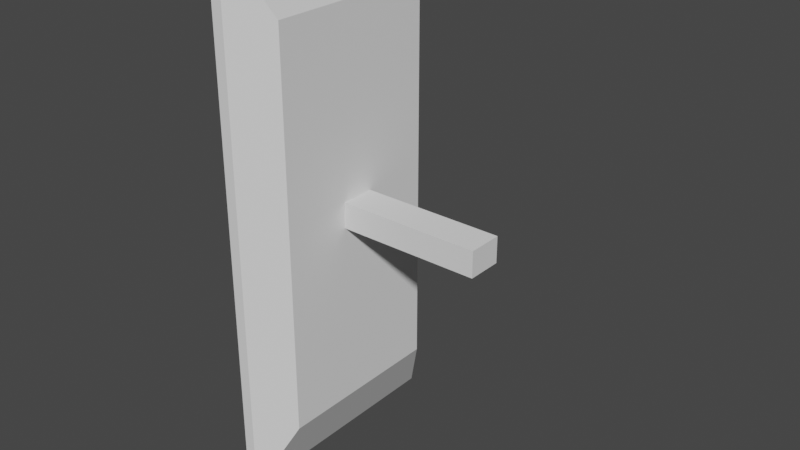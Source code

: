 # Source: Light_Switch.blend  (saved by Blender 3.0.42; exported with 4.5.12 LTS)
import bpy
from mathutils import Matrix  # noqa: F401  (used for matrix-valued properties, if any)

bpy.ops.wm.read_factory_settings(use_empty=True)
scene = bpy.context.scene
scene.name = 'Scene'

# ---- collections
col_collection = bpy.data.collections.new('Collection'); scene.collection.children.link(col_collection)

# ---- world
world_world = bpy.data.worlds.new('World'); scene.world = world_world
world_world.use_nodes = True; world_world.node_tree.nodes.clear()
_N = world_world.node_tree.nodes; _L = world_world.node_tree.links
n0 = _N.new('ShaderNodeOutputWorld'); n0.name = 'World Output'; n0.location = (300, 300)
n1 = _N.new('ShaderNodeBackground'); n1.name = 'Background'; n1.location = (10, 300)
n1.inputs[0].default_value = (0.05088, 0.05088, 0.05088, 1.0)
_L.new(n1.outputs[0], n0.inputs[0])
n0.is_active_output = True
world_world.color = (0.05088, 0.05088, 0.05088)
world_world.use_sun_shadow = False
world_world.sun_shadow_jitter_overblur = 0.0

# ---- meshes
me_cube_001 = bpy.data.meshes.new('Cube.001')
me_cube_001.from_pydata([(-1.0, -1.0, -1.0), (-1.0, -1.0, 1.0), (-1.0, 1.0, -1.0), (-1.0, 1.0, 1.0), (1.681, -0.7463, -0.7463), (-0.2924, -1.0, -1.0), (-0.2924, -1.0, 1.0), (1.681, -0.7463, 0.7463), (1.681, 0.7463, -0.7463), (-0.2924, 1.0, -1.0), (1.681, 0.7463, 0.7463), (-0.2924, 1.0, 1.0)], [], [(0, 1, 3, 2), (5, 6, 1, 0), (11, 3, 1, 6), (8, 10, 7, 4), (2, 3, 11, 9), (10, 8, 9, 11), (5, 9, 8, 4), (11, 6, 7, 10), (6, 5, 4, 7), (2, 9, 5, 0)])
_uv = me_cube_001.uv_layers.new(name='UVMap')
_uv.uv.foreach_set('vector', [0.375, 0.0, 0.625, 0.0, 0.625, 0.25, 0.375, 0.25, 0.375, 0.7817, 0.625, 0.7817, 0.625, 1.0, 0.375, 1.0, 0.6567, 0.5, 0.875, 0.5, 0.875, 0.75, 0.6567, 0.75, 0.4067, 0.5317, 0.5933, 0.5317, 0.5933, 0.7183, 0.4067, 0.7183, 0.375, 0.25, 0.625, 0.25, 0.625, 0.4683, 0.375, 0.4683, 0.5933, 0.5317, 0.4067, 0.5317, 0.375, 0.4683, 0.625, 0.4683, 0.3433, 0.75, 0.3433, 0.5, 0.4067, 0.5317, 0.4067, 0.7183, 0.6567, 0.5, 0.6567, 0.75, 0.5933, 0.7183, 0.5933, 0.5317, 0.625, 0.7817, 0.375, 0.7817, 0.4067, 0.7183, 0.5933, 0.7183, 0.125, 0.5, 0.3433, 0.5, 0.3433, 0.75, 0.125, 0.75])
me_cube_001.use_remesh_fix_poles = True
me_cube_001.use_remesh_preserve_attributes = False
me_cube_001.update()
me_cube_002 = bpy.data.meshes.new('Cube.002')
me_cube_002.from_pydata([(-1.0, -1.0, -1.0), (-1.0, -1.0, 1.0), (-1.0, 1.0, -1.0), (-1.0, 1.0, 1.0), (1.0, -1.0, -1.0), (1.0, -1.0, 1.0), (1.0, 1.0, -1.0), (1.0, 1.0, 1.0)], [], [(0, 1, 3, 2), (2, 3, 7, 6), (6, 7, 5, 4), (4, 5, 1, 0), (2, 6, 4, 0), (7, 3, 1, 5)])
_uv = me_cube_002.uv_layers.new(name='UVMap')
_uv.uv.foreach_set('vector', [0.375, 0.0, 0.625, 0.0, 0.625, 0.25, 0.375, 0.25, 0.375, 0.25, 0.625, 0.25, 0.625, 0.5, 0.375, 0.5, 0.375, 0.5, 0.625, 0.5, 0.625, 0.75, 0.375, 0.75, 0.375, 0.75, 0.625, 0.75, 0.625, 1.0, 0.375, 1.0, 0.125, 0.5, 0.375, 0.5, 0.375, 0.75, 0.125, 0.75, 0.625, 0.5, 0.875, 0.5, 0.875, 0.75, 0.625, 0.75])
me_cube_002.use_remesh_fix_poles = True
me_cube_002.use_remesh_preserve_attributes = False
me_cube_002.update()

# ---- objects
ob_stand = bpy.data.objects.new('Stand', me_cube_001)
ob_flick = bpy.data.objects.new('Flick', me_cube_002)

# ---- transforms, parenting, visibility, modifiers, constraints
ob_stand.location = (0.0, 0.0, 0.0)
ob_stand.rotation_euler = (1.571, 0.0, 0.0)
ob_stand.scale = (0.03712, 0.6183, 0.2752)
ob_flick.location = (0.2247, 0.0, 0.0)
ob_flick.scale = (-0.1725, -0.04073, -0.03045)

# ---- collection membership
col_collection.objects.link(ob_stand)
col_collection.objects.link(ob_flick)

# ---- scene / render settings (as saved in the file)
scene.frame_start = 1; scene.frame_end = 250; scene.frame_set(1)
scene.render.engine = 'BLENDER_EEVEE_NEXT'
scene.cycles.sampling_pattern = 'TABULATED_SOBOL'
scene.cycles.use_light_tree = False
scene.view_settings.view_transform = 'Filmic'
bpy.context.view_layer.update()

# ---- added for rendering (the .blend has no active camera and no usable light): camera, sun
cam_auto = bpy.data.cameras.new('AutoCamera')
cam_auto.lens = 50.0
cam_auto.sensor_width = 36.0
cam_auto.clip_end = 1000.0
ob_auto_camera = bpy.data.objects.new('AutoCamera', cam_auto)
scene.collection.objects.link(ob_auto_camera)
ob_auto_camera.location = (1.49527, -1.57833, 1.05222)
ob_auto_camera.rotation_euler = (1.09748, -7.21219e-08, 0.694738)
scene.camera = ob_auto_camera
light_auto_sun = bpy.data.lights.new('AutoSun', 'SUN')
light_auto_sun.energy = 3.0
light_auto_sun.angle = 0.0523599
ob_auto_sun = bpy.data.objects.new('AutoSun', light_auto_sun)
scene.collection.objects.link(ob_auto_sun)
ob_auto_sun.rotation_euler = (0.872665, 0.174533, 0.523599)
bpy.context.view_layer.update()
